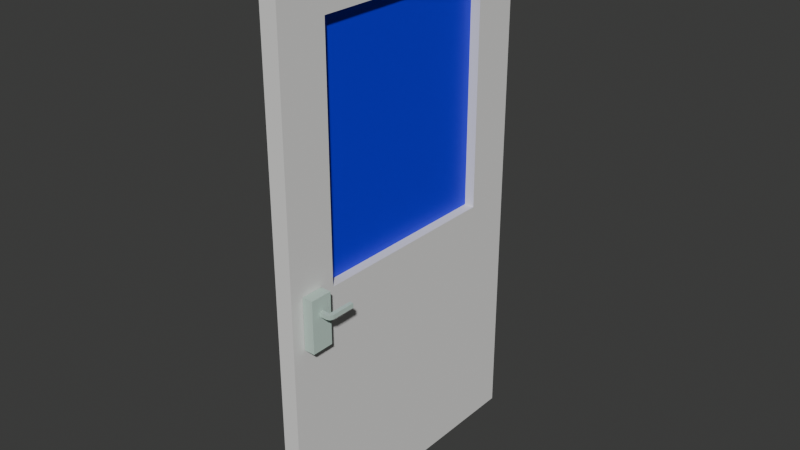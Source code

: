 # Source: Door.blend  (saved by Blender 4.2.66; exported with 4.5.12 LTS)
import bpy
from mathutils import Matrix  # noqa: F401  (used for matrix-valued properties, if any)

bpy.ops.wm.read_factory_settings(use_empty=True)
scene = bpy.context.scene
scene.name = 'Scene'

# ---- collections
col_collection = bpy.data.collections.new('Collection'); scene.collection.children.link(col_collection)

# ---- materials (node trees are filled in below, after node groups)
mat_material_003 = bpy.data.materials.new('Material.003')
mat_material_003.alpha_threshold = 0.0
mat_material_003.roughness = 0.5
mat_material_003.line_color = (0.0, 0.0, 0.0, 1.0)
mat_blue = bpy.data.materials.new('Blue')
mat_material_001 = bpy.data.materials.new('Material.001')
mat_material_001.alpha_threshold = 0.0
mat_material_001.roughness = 0.5
mat_material_001.line_color = (0.0, 0.0, 0.0, 1.0)

# ---- material node trees
mat_material_003.use_nodes = True; mat_material_003.node_tree.nodes.clear()
_N = mat_material_003.node_tree.nodes; _L = mat_material_003.node_tree.links
n0 = _N.new('ShaderNodeOutputMaterial'); n0.name = 'Material Output.001'; n0.location = (233, 275)
n1 = _N.new('ShaderNodeBsdfPrincipled'); n1.name = 'Principled BSDF.001'; n1.location = (-124, 300)
n1.inputs[0].default_value = (0.6984, 0.8025, 0.7554, 1.0)
n1.inputs[1].default_value = 1.0
n1.inputs[2].default_value = 1.0
n1.inputs[3].default_value = 1.0
_L.new(n1.outputs[0], n0.inputs[0])
n0.is_active_output = True
mat_blue.use_nodes = True; mat_blue.node_tree.nodes.clear()
_N = mat_blue.node_tree.nodes; _L = mat_blue.node_tree.links
n0 = _N.new('ShaderNodeBsdfPrincipled'); n0.name = 'Principled BSDF'; n0.location = (10, 300)
n0.inputs[0].default_value = (0.001536, 0.0, 0.8002, 1.0)
n1 = _N.new('ShaderNodeOutputMaterial'); n1.name = 'Material Output'; n1.location = (300, 300)
_L.new(n0.outputs[0], n1.inputs[0])
n1.is_active_output = True
mat_material_001.use_nodes = True; mat_material_001.node_tree.nodes.clear()
_N = mat_material_001.node_tree.nodes; _L = mat_material_001.node_tree.links
n0 = _N.new('ShaderNodeOutputMaterial'); n0.name = 'Material Output.001'; n0.location = (233, 275)
n1 = _N.new('ShaderNodeBsdfPrincipled'); n1.name = 'Principled BSDF.001'; n1.location = (-124, 300)
n1.inputs[0].default_value = (0.8001, 0.7952, 0.7804, 1.0)
n1.inputs[2].default_value = 0.4727
n1.inputs[3].default_value = 1.0
_L.new(n1.outputs[0], n0.inputs[0])
n0.is_active_output = True

# ---- world
world_world = bpy.data.worlds.new('World'); scene.world = world_world
world_world.use_nodes = True; world_world.node_tree.nodes.clear()
_N = world_world.node_tree.nodes; _L = world_world.node_tree.links
n0 = _N.new('ShaderNodeOutputWorld'); n0.name = 'World Output'; n0.location = (300, 300)
n1 = _N.new('ShaderNodeBackground'); n1.name = 'Background'; n1.location = (10, 300)
n1.inputs[0].default_value = (0.05035, 0.05091, 0.04978, 1.0)
_L.new(n1.outputs[0], n0.inputs[0])
n0.is_active_output = True
world_world.color = (0.05088, 0.05088, 0.05088)
world_world.sun_shadow_jitter_overblur = 0.0

# ---- meshes
me_cube_003 = bpy.data.meshes.new('Cube.003')
me_cube_003.from_pydata([(0.3404, -4.12, -0.4236), (0.3406, -4.995, -0.4236), (0.3404, -4.12, -2.418), (0.3406, -4.995, -2.418), (0.753, -4.12, -0.4236), (0.7532, -4.995, -0.4236), (0.753, -4.12, -2.418), (0.7532, -4.995, -2.418), (0.3404, -4.12, -1.282), (0.7532, -4.995, -0.9516), (0.7532, -4.995, -1.122), (0.753, -4.12, -0.9516), (0.753, -4.12, -1.122), (0.3406, -4.995, -1.282), (0.7531, -4.45, -1.122), (0.7531, -4.611, -1.122), (0.7531, -4.45, -0.9516), (0.7531, -4.611, -0.9516), (1.055, -4.45, -1.122), (1.055, -4.611, -1.122), (1.055, -4.45, -0.9516), (1.055, -4.611, -0.9516), (1.163, -4.496, -1.122), (1.053, -4.61, -1.122), (1.163, -4.496, -0.9516), (1.053, -4.61, -0.9516), (1.208, -4.608, -1.122), (1.052, -4.608, -1.122), (1.208, -4.608, -0.9516), (1.052, -4.608, -0.9516), (1.209, -5.588, -1.122), (1.052, -5.589, -1.122), (1.209, -5.588, -0.9516), (1.052, -5.589, -0.9516), (-0.3176, -4.238, -0.4236), (-0.3175, -5.086, -0.4236), (-0.3176, -4.238, -2.418), (-0.3175, -5.086, -2.418), (-0.7302, -4.238, -0.4236), (-0.7301, -5.086, -0.4236), (-0.7302, -4.238, -2.418), (-0.7301, -5.086, -2.418), (-0.3176, -4.238, -1.282), (-0.7301, -5.086, -0.9516), (-0.7301, -5.086, -1.122), (-0.7302, -4.238, -0.9516), (-0.7302, -4.238, -1.122), (-0.3175, -5.086, -1.282), (-0.7302, -4.558, -1.122), (-0.7301, -4.714, -1.122), (-0.7302, -4.558, -0.9516), (-0.7301, -4.714, -0.9516), (-1.032, -4.558, -1.122), (-1.032, -4.714, -1.122), (-1.032, -4.558, -0.9516), (-1.032, -4.714, -0.9516), (-1.14, -4.603, -1.122), (-1.03, -4.714, -1.122), (-1.14, -4.603, -0.9516), (-1.03, -4.714, -0.9516), (-1.185, -4.711, -1.122), (-1.029, -4.711, -1.122), (-1.185, -4.711, -0.9516), (-1.029, -4.711, -0.9516), (-1.185, -5.662, -1.122), (-1.029, -5.662, -1.122), (-1.185, -5.662, -0.9516), (-1.029, -5.662, -0.9516), (-0.3101, -3.737, 10.41), (-0.3101, -3.737, -10.41), (-0.3091, -15.18, 10.41), (-0.3091, -15.18, -10.41), (0.3559, -3.737, 10.41), (0.3559, -3.737, -10.41), (0.3569, -15.18, 10.41), (0.3569, -15.18, -10.41), (-0.3101, -3.737, 8.426), (0.3569, -15.18, 8.426), (-0.3091, -15.18, 8.426), (0.3559, -3.737, 8.426), (-0.3101, -3.737, -0.6686), (-0.3091, -15.18, -0.6686), (0.3559, -3.737, -0.6686), (0.3569, -15.18, -0.6686), (0.3561, -5.659, -10.41), (-0.31, -5.659, 10.41), (0.3561, -5.659, 10.41), (-0.31, -5.659, -10.41), (-0.31, -5.659, 8.426), (0.3561, -5.659, 8.426), (0.3561, -5.659, -0.6686), (-0.31, -5.659, -0.6686), (0.3567, -13.35, -10.41), (-0.3093, -13.35, 10.41), (-0.3093, -13.35, 8.426), (-0.3093, -13.35, -0.6686), (0.3567, -13.35, 10.41), (-0.3093, -13.35, -10.41), (0.3567, -13.35, 8.426), (0.3567, -13.35, -0.6686), (0.07538, -5.659, 8.426), (0.07538, -5.659, -0.6686), (0.07606, -13.35, 8.426), (0.07606, -13.35, -0.6686), (0.1027, -13.35, 8.426), (0.102, -5.659, 8.426), (0.1027, -13.35, -0.6686), (0.102, -5.659, -0.6686), (-0.3101, -3.737, -1.983), (-0.31, -5.659, -1.982), (-0.3101, -4.422, -0.6686), (-0.31, -4.982, -0.6686), (-0.3101, -4.422, -1.982), (-0.31, -4.982, -1.982), (-0.3101, -4.422, -1.234), (-0.31, -4.982, -1.234), (-0.7806, -4.736, -1.129), (-0.7806, -4.736, -1.016), (-0.7791, -4.736, -1.129), (-0.7791, -4.736, -1.016), (-0.7785, -4.734, -1.129), (-0.7785, -4.734, -1.016), (0.07538, -5.659, 8.426), (0.07538, -5.659, -0.6686), (0.07606, -13.35, 8.426), (0.07606, -13.35, -0.6686), (0.1027, -13.35, 8.426), (0.102, -5.659, 8.426), (0.1027, -13.35, -0.6686), (0.102, -5.659, -0.6686)], [], [(5, 9, 17, 16, 11, 4), (1, 13, 10, 9, 5), (3, 2, 6, 7), (0, 1, 5, 4), (2, 8, 12, 6), (12, 8, 0, 4, 11), (10, 13, 3, 7), (11, 16, 14, 12), (12, 14, 15, 10, 7, 6), (14, 16, 20, 18), (15, 17, 9, 10), (17, 15, 19, 21), (16, 17, 21, 20), (15, 14, 18, 19), (22, 24, 28, 26), (20, 21, 25, 24), (18, 20, 24, 22), (19, 18, 22, 23), (26, 28, 32, 30), (23, 22, 26, 27), (24, 25, 29, 28), (30, 32, 33, 31), (27, 26, 30, 31), (29, 27, 31, 33), (28, 29, 33, 32), (39, 38, 45, 50, 51, 43), (35, 39, 43, 44, 47), (37, 41, 40, 36), (34, 38, 39, 35), (36, 40, 46, 42), (46, 45, 38, 34, 42), (44, 41, 37, 47), (45, 46, 48, 50), (46, 40, 41, 44, 49, 48), (48, 52, 54, 50), (49, 44, 43, 51), (51, 55, 53, 49), (50, 54, 55, 51), (49, 53, 52, 48), (56, 60, 62, 58), (54, 58, 59, 55), (52, 56, 58, 54), (53, 57, 56, 52), (60, 64, 66, 62), (57, 61, 60, 56), (58, 62, 63, 59), (64, 65, 67, 66), (61, 65, 64, 60), (63, 67, 65, 61), (62, 66, 67, 63), (93, 70, 74, 96), (78, 77, 74, 70), (89, 79, 72, 86), (92, 75, 71, 97), (94, 78, 70, 93), (79, 76, 68, 72), (82, 80, 76, 79), (95, 81, 78, 94), (90, 82, 79, 89), (81, 83, 77, 78), (71, 75, 83, 81), (84, 73, 82, 90), (97, 71, 81, 95), (73, 69, 108, 80, 82), (69, 87, 109, 113, 112, 108), (92, 84, 90, 99), (90, 107, 106, 99), (80, 110, 111, 91, 88, 76), (76, 88, 85, 68), (73, 84, 87, 69), (98, 89, 86, 96), (68, 85, 86, 72), (77, 98, 96, 74), (83, 99, 98, 77), (75, 92, 99, 83), (87, 97, 95, 91, 109), (95, 103, 101, 91), (88, 94, 93, 85), (84, 92, 97, 87), (85, 93, 96, 86), (94, 102, 103, 95), (91, 101, 100, 88), (88, 100, 102, 94), (98, 104, 105, 89), (99, 106, 104, 98), (89, 105, 107, 90), (109, 91, 111, 115, 113), (110, 80, 108, 112, 114), (117, 119, 118, 116), (119, 121, 120, 118), (123, 125, 124, 122), (128, 129, 127, 126)])
me_cube_003.polygons.foreach_set('material_index', [0, 0, 0, 0, 0, 0, 0, 0, 0, 0, 0, 0, 0, 0, 0, 0, 0, 0, 0, 0, 0, 0, 0, 0, 0, 0, 0, 0, 0, 0, 0, 0, 0, 0, 0, 0, 0, 0, 0, 0, 0, 0, 0, 0, 0, 0, 0, 0, 0, 0, 2, 2, 2, 2, 2, 2, 2, 2, 2, 2, 2, 2, 2, 2, 2, 2, 2, 2, 2, 2, 2, 2, 2, 2, 2, 2, 2, 2, 2, 2, 2, 2, 2, 2, 2, 2, 2, 2, 2, 2, 1, 1])
_uv = me_cube_003.uv_layers.new(name='UVMap')
_uv.uv.foreach_set('vector', [0.5214, 0.5272, 0.5146, 0.5272, 0.5146, 0.5218, 0.5146, 0.5196, 0.5146, 0.515, 0.5214, 0.515, 0.5214, 0.5272, 0.5129, 0.5272, 0.5129, 0.5272, 0.5146, 0.5272, 0.5214, 0.5272, 0.5016, 0.5272, 0.5016, 0.515, 0.5016, 0.515, 0.5016, 0.5272, 0.5214, 0.515, 0.5214, 0.5272, 0.5214, 0.5272, 0.5214, 0.515, 0.5016, 0.515, 0.5129, 0.515, 0.5129, 0.515, 0.5016, 0.515, 0.5129, 0.515, 0.5129, 0.515, 0.5214, 0.515, 0.5214, 0.515, 0.5146, 0.515, 0.5129, 0.5272, 0.5129, 0.5272, 0.5016, 0.5272, 0.5016, 0.5272, 0.5146, 0.515, 0.5146, 0.5196, 0.5129, 0.5196, 0.5129, 0.515, 0.5129, 0.515, 0.5129, 0.5196, 0.5129, 0.5218, 0.5129, 0.5272, 0.5016, 0.5272, 0.5016, 0.515, 0.5129, 0.5196, 0.5146, 0.5196, 0.5146, 0.5196, 0.5129, 0.5196, 0.5129, 0.5218, 0.5146, 0.5218, 0.5146, 0.5272, 0.5129, 0.5272, 0.5146, 0.5218, 0.5129, 0.5218, 0.5129, 0.5218, 0.5146, 0.5218, 0.5146, 0.5196, 0.5146, 0.5218, 0.5146, 0.5218, 0.5146, 0.5196, 0.5129, 0.5218, 0.5129, 0.5196, 0.5129, 0.5196, 0.5129, 0.5218, 0.5129, 0.5196, 0.5146, 0.5196, 0.5146, 0.5196, 0.5129, 0.5196, 0.5146, 0.5196, 0.5146, 0.5218, 0.5146, 0.5218, 0.5146, 0.5196, 0.5129, 0.5196, 0.5146, 0.5196, 0.5146, 0.5196, 0.5129, 0.5196, 0.5129, 0.5218, 0.5129, 0.5196, 0.5129, 0.5196, 0.5129, 0.5218, 0.5129, 0.5196, 0.5146, 0.5196, 0.5146, 0.5196, 0.5129, 0.5196, 0.5129, 0.5218, 0.5129, 0.5196, 0.5129, 0.5196, 0.5129, 0.5218, 0.5146, 0.5196, 0.5146, 0.5218, 0.5146, 0.5218, 0.5146, 0.5196, 0.5129, 0.5196, 0.5146, 0.5196, 0.5146, 0.5218, 0.5129, 0.5218, 0.5129, 0.5218, 0.5129, 0.5196, 0.5129, 0.5196, 0.5129, 0.5218, 0.5146, 0.5218, 0.5129, 0.5218, 0.5129, 0.5218, 0.5146, 0.5218, 0.5146, 0.5196, 0.5146, 0.5218, 0.5146, 0.5218, 0.5146, 0.5196, 0.5214, 0.5272, 0.5214, 0.515, 0.5146, 0.515, 0.5146, 0.5196, 0.5146, 0.5218, 0.5146, 0.5272, 0.5214, 0.5272, 0.5214, 0.5272, 0.5146, 0.5272, 0.5129, 0.5272, 0.5129, 0.5272, 0.5016, 0.5272, 0.5016, 0.5272, 0.5016, 0.515, 0.5016, 0.515, 0.5214, 0.515, 0.5214, 0.515, 0.5214, 0.5272, 0.5214, 0.5272, 0.5016, 0.515, 0.5016, 0.515, 0.5129, 0.515, 0.5129, 0.515, 0.5129, 0.515, 0.5146, 0.515, 0.5214, 0.515, 0.5214, 0.515, 0.5129, 0.515, 0.5129, 0.5272, 0.5016, 0.5272, 0.5016, 0.5272, 0.5129, 0.5272, 0.5146, 0.515, 0.5129, 0.515, 0.5129, 0.5196, 0.5146, 0.5196, 0.5129, 0.515, 0.5016, 0.515, 0.5016, 0.5272, 0.5129, 0.5272, 0.5129, 0.5218, 0.5129, 0.5196, 0.5129, 0.5196, 0.5129, 0.5196, 0.5146, 0.5196, 0.5146, 0.5196, 0.5129, 0.5218, 0.5129, 0.5272, 0.5146, 0.5272, 0.5146, 0.5218, 0.5146, 0.5218, 0.5146, 0.5218, 0.5129, 0.5218, 0.5129, 0.5218, 0.5146, 0.5196, 0.5146, 0.5196, 0.5146, 0.5218, 0.5146, 0.5218, 0.5129, 0.5218, 0.5129, 0.5218, 0.5129, 0.5196, 0.5129, 0.5196, 0.5129, 0.5196, 0.5129, 0.5196, 0.5146, 0.5196, 0.5146, 0.5196, 0.5146, 0.5196, 0.5146, 0.5196, 0.5146, 0.5218, 0.5146, 0.5218, 0.5129, 0.5196, 0.5129, 0.5196, 0.5146, 0.5196, 0.5146, 0.5196, 0.5129, 0.5218, 0.5129, 0.5218, 0.5129, 0.5196, 0.5129, 0.5196, 0.5129, 0.5196, 0.5129, 0.5196, 0.5146, 0.5196, 0.5146, 0.5196, 0.5129, 0.5218, 0.5129, 0.5218, 0.5129, 0.5196, 0.5129, 0.5196, 0.5146, 0.5196, 0.5146, 0.5196, 0.5146, 0.5218, 0.5146, 0.5218, 0.5129, 0.5196, 0.5129, 0.5218, 0.5146, 0.5218, 0.5146, 0.5196, 0.5129, 0.5218, 0.5129, 0.5218, 0.5129, 0.5196, 0.5129, 0.5196, 0.5146, 0.5218, 0.5146, 0.5218, 0.5129, 0.5218, 0.5129, 0.5218, 0.5146, 0.5196, 0.5146, 0.5196, 0.5146, 0.5218, 0.5146, 0.5218, 0.625, 0.7101, 0.625, 0.75, 0.875, 0.75, 0.875, 0.7101, 0.6011, 0.75, 0.6011, 1.0, 0.625, 1.0, 0.625, 0.75, 0.6011, 0.208, 0.6011, 0.25, 0.625, 0.25, 0.625, 0.208, 0.125, 0.7101, 0.125, 0.75, 0.375, 0.75, 0.375, 0.7101, 0.6011, 0.7101, 0.6011, 0.75, 0.625, 0.75, 0.625, 0.7101, 0.6011, 0.25, 0.6011, 0.5, 0.625, 0.5, 0.625, 0.25, 0.5214, 0.25, 0.5214, 0.5, 0.6011, 0.5, 0.6011, 0.25, 0.5214, 0.7101, 0.5214, 0.75, 0.6011, 0.75, 0.6011, 0.7101, 0.5214, 0.208, 0.5214, 0.25, 0.6011, 0.25, 0.6011, 0.208, 0.5214, 0.75, 0.5214, 1.0, 0.6011, 1.0, 0.6011, 0.75, 0.375, 0.75, 0.375, 1.0, 0.5214, 1.0, 0.5214, 0.75, 0.375, 0.208, 0.375, 0.25, 0.5214, 0.25, 0.5214, 0.208, 0.375, 0.7101, 0.375, 0.75, 0.5214, 0.75, 0.5214, 0.7101, 0.375, 0.25, 0.375, 0.5, 0.5016, 0.5, 0.5214, 0.5, 0.5214, 0.25, 0.375, 0.5, 0.375, 0.542, 0.5016, 0.542, 0.5016, 0.5272, 0.5016, 0.515, 0.5016, 0.5, 0.375, 0.03991, 0.375, 0.208, 0.5214, 0.208, 0.5214, 0.03991, 0.5214, 0.208, 0.5214, 0.208, 0.5214, 0.03991, 0.5214, 0.03991, 0.5214, 0.5, 0.5214, 0.515, 0.5214, 0.5272, 0.5214, 0.542, 0.6011, 0.542, 0.6011, 0.5, 0.6011, 0.5, 0.6011, 0.542, 0.625, 0.542, 0.625, 0.5, 0.125, 0.5, 0.125, 0.542, 0.375, 0.542, 0.375, 0.5, 0.6011, 0.03991, 0.6011, 0.208, 0.625, 0.208, 0.625, 0.03991, 0.625, 0.5, 0.625, 0.542, 0.875, 0.542, 0.875, 0.5, 0.6011, 0.0, 0.6011, 0.03991, 0.625, 0.03991, 0.625, 0.0, 0.5214, 0.0, 0.5214, 0.03991, 0.6011, 0.03991, 0.6011, 0.0, 0.375, 0.0, 0.375, 0.03991, 0.5214, 0.03991, 0.5214, 0.0, 0.375, 0.542, 0.375, 0.7101, 0.5214, 0.7101, 0.5214, 0.542, 0.5016, 0.542, 0.5214, 0.7101, 0.5214, 0.7101, 0.5214, 0.542, 0.5214, 0.542, 0.6011, 0.542, 0.6011, 0.7101, 0.625, 0.7101, 0.625, 0.542, 0.125, 0.542, 0.125, 0.7101, 0.375, 0.7101, 0.375, 0.542, 0.625, 0.542, 0.625, 0.7101, 0.875, 0.7101, 0.875, 0.542, 0.6011, 0.7101, 0.6011, 0.7101, 0.5214, 0.7101, 0.5214, 0.7101, 0.5214, 0.542, 0.5214, 0.542, 0.6011, 0.542, 0.6011, 0.542, 0.6011, 0.542, 0.6011, 0.542, 0.6011, 0.7101, 0.6011, 0.7101, 0.6011, 0.03991, 0.6011, 0.03991, 0.6011, 0.208, 0.6011, 0.208, 0.5214, 0.03991, 0.5214, 0.03991, 0.6011, 0.03991, 0.6011, 0.03991, 0.6011, 0.208, 0.6011, 0.208, 0.5214, 0.208, 0.5214, 0.208, 0.5016, 0.542, 0.5214, 0.542, 0.5214, 0.5272, 0.5129, 0.5272, 0.5016, 0.5272, 0.5214, 0.515, 0.5214, 0.5, 0.5016, 0.5, 0.5016, 0.515, 0.5129, 0.515, 0.5146, 0.5218, 0.5146, 0.5218, 0.5129, 0.5218, 0.5129, 0.5218, 0.5146, 0.5218, 0.5146, 0.5218, 0.5129, 0.5218, 0.5129, 0.5218, 0.5214, 0.542, 0.5214, 0.7101, 0.6011, 0.7101, 0.6011, 0.542, 0.5214, 0.03991, 0.5214, 0.208, 0.6011, 0.208, 0.6011, 0.03991])
me_cube_003.materials.append(mat_material_003)
me_cube_003.materials.append(mat_blue)
me_cube_003.materials.append(mat_material_001)
me_cube_003.use_mirror_vertex_groups = False
me_cube_003.update()

# ---- objects
ob_cube_003 = bpy.data.objects.new('Cube.003', me_cube_003)

# ---- transforms, parenting, visibility, modifiers, constraints
ob_cube_003.location = (0.02256, -9.457, 0.0)
ob_cube_003.rotation_euler = (0.0, -0.0, -3.142)
ob_cube_003.lock_rotations_4d = False
ob_cube_003.empty_display_type = 'ARROWS'
ob_cube_003.lineart.crease_threshold = 0.0

# ---- collection membership
col_collection.objects.link(ob_cube_003)

# ---- scene / render settings (as saved in the file)
scene.frame_start = 1; scene.frame_end = 250; scene.frame_set(1)
scene.render.engine = 'BLENDER_EEVEE_NEXT'
bpy.context.view_layer.update()

# ---- added for rendering (the .blend has no active camera and no usable light): camera, sun
cam_auto = bpy.data.cameras.new('AutoCamera')
cam_auto.lens = 50.0
cam_auto.sensor_width = 36.0
cam_auto.clip_end = 1000.0
ob_auto_camera = bpy.data.objects.new('AutoCamera', cam_auto)
scene.collection.objects.link(ob_auto_camera)
ob_auto_camera.location = (22.1087, -26.5162, 17.6775)
ob_auto_camera.rotation_euler = (1.09748, -7.21219e-08, 0.694738)
scene.camera = ob_auto_camera
light_auto_sun = bpy.data.lights.new('AutoSun', 'SUN')
light_auto_sun.energy = 3.0
light_auto_sun.angle = 0.0523599
ob_auto_sun = bpy.data.objects.new('AutoSun', light_auto_sun)
scene.collection.objects.link(ob_auto_sun)
ob_auto_sun.rotation_euler = (0.872665, 0.174533, 0.523599)
bpy.context.view_layer.update()
